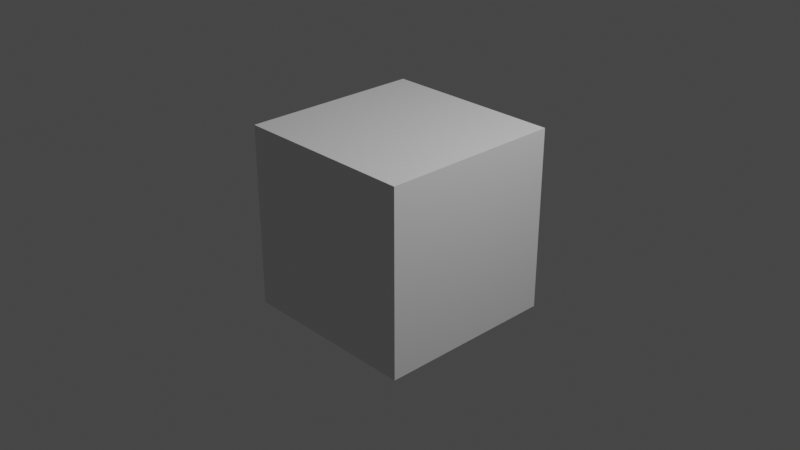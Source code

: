 # Source: 12452_autosave.blend  (saved by Blender 2.93.20; exported with 4.5.12 LTS)
import bpy
from mathutils import Matrix  # noqa: F401  (used for matrix-valued properties, if any)

bpy.ops.wm.read_factory_settings(use_empty=True)
scene = bpy.context.scene
scene.name = 'Scene'

# ---- collections
col_collection = bpy.data.collections.new('Collection'); scene.collection.children.link(col_collection)

# ---- materials (node trees are filled in below, after node groups)
mat_material = bpy.data.materials.new('Material')
mat_material.alpha_threshold = 0.0
mat_material.use_transparent_shadow = False
mat_material.line_color = (0.0, 0.0, 0.0, 1.0)

# ---- material node trees
mat_material.use_nodes = True; mat_material.node_tree.nodes.clear()
_N = mat_material.node_tree.nodes; _L = mat_material.node_tree.links
n0 = _N.new('ShaderNodeOutputMaterial'); n0.name = 'Material Output'; n0.location = (300, 300)
n1 = _N.new('ShaderNodeBsdfPrincipled'); n1.name = 'Principled BSDF'; n1.location = (10, 300)
n1.distribution = 'GGX'
n1.subsurface_method = 'BURLEY'
n1.inputs[2].default_value = 0.4
n1.inputs[3].default_value = 1.45
n1.inputs[27].default_value = (0.0, 0.0, 0.0, 1.0)
n1.inputs[28].default_value = 1.0
_L.new(n1.outputs[0], n0.inputs[0])
n0.is_active_output = True

# ---- world
world_world = bpy.data.worlds.new('World'); scene.world = world_world
world_world.use_nodes = True; world_world.node_tree.nodes.clear()
_N = world_world.node_tree.nodes; _L = world_world.node_tree.links
n0 = _N.new('ShaderNodeOutputWorld'); n0.name = 'World Output'; n0.location = (300, 300)
n1 = _N.new('ShaderNodeBackground'); n1.name = 'Background'; n1.location = (10, 300)
n1.inputs[0].default_value = (0.05088, 0.05088, 0.05088, 1.0)
_L.new(n1.outputs[0], n0.inputs[0])
n0.is_active_output = True
world_world.color = (0.05088, 0.05088, 0.05088)
world_world.use_sun_shadow = False
world_world.sun_shadow_jitter_overblur = 0.0

# ---- cameras
cam_camera = bpy.data.cameras.new('Camera')
cam_camera.clip_end = 100.0
cam_camera.ortho_scale = 7.314

# ---- lights
light_light = bpy.data.lights.new('Light', 'POINT')
light_light.transmission_factor = 0.0
light_light.energy = 1000.0
light_light.shadow_soft_size = 0.1
light_light.shadow_maximum_resolution = 0.006
light_light.use_absolute_resolution = True

# ---- meshes
me_cube = bpy.data.meshes.new('Cube')
me_cube.from_pydata([(1.0, 1.0, 1.0), (1.0, 1.0, -1.0), (1.0, -1.0, 1.0), (1.0, -1.0, -1.0), (-1.0, 1.0, 1.0), (-1.0, 1.0, -1.0), (-1.0, -1.0, 1.0), (-1.0, -1.0, -1.0)], [], [(0, 4, 6, 2), (3, 2, 6, 7), (7, 6, 4, 5), (5, 1, 3, 7), (1, 0, 2, 3), (5, 4, 0, 1)])
_uv = me_cube.uv_layers.new(name='UVMap')
_uv.uv.foreach_set('vector', [0.625, 0.5, 0.875, 0.5, 0.875, 0.75, 0.625, 0.75, 0.375, 0.75, 0.625, 0.75, 0.625, 1.0, 0.375, 1.0, 0.375, 0.0, 0.625, 0.0, 0.625, 0.25, 0.375, 0.25, 0.125, 0.5, 0.375, 0.5, 0.375, 0.75, 0.125, 0.75, 0.375, 0.5, 0.625, 0.5, 0.625, 0.75, 0.375, 0.75, 0.375, 0.25, 0.625, 0.25, 0.625, 0.5, 0.375, 0.5])
me_cube.materials.append(mat_material)
me_cube.use_remesh_preserve_volume = False
me_cube.use_remesh_preserve_attributes = False
me_cube.use_mirror_vertex_groups = False
me_cube.update()

# ---- objects
ob_cube = bpy.data.objects.new('Cube', me_cube)
ob_light = bpy.data.objects.new('Light', light_light)
ob_camera = bpy.data.objects.new('Camera', cam_camera)

# ---- transforms, parenting, visibility, modifiers, constraints
ob_cube.location = (-1.0, -2.0, 0.5)
ob_cube.lock_rotations_4d = False
ob_cube.empty_display_type = 'ARROWS'
ob_cube.lineart.crease_threshold = 0.0
ob_light.location = (3.076, -0.9945, 6.404)
ob_light.rotation_euler = (0.6503, 0.05522, 1.866)
ob_light.lock_rotations_4d = False
ob_light.empty_display_type = 'ARROWS'
ob_light.color = (0.0, 0.0, 0.0, 0.0)
ob_light.lineart.crease_threshold = 0.0
ob_camera.location = (6.359, -8.926, 5.458)
ob_camera.rotation_euler = (1.109, 0.0, 0.8149)
ob_camera.lock_rotations_4d = False
ob_camera.empty_display_type = 'ARROWS'
ob_camera.color = (0.0, 0.0, 0.0, 0.0)
ob_camera.display_type = 'WIRE'
ob_camera.lineart.crease_threshold = 0.0

# ---- collection membership
col_collection.objects.link(ob_cube)
col_collection.objects.link(ob_light)
col_collection.objects.link(ob_camera)

# ---- scene / render settings (as saved in the file)
scene.camera = ob_camera
scene.frame_start = 1; scene.frame_end = 250; scene.frame_set(1)
scene.render.engine = 'BLENDER_EEVEE_NEXT'
scene.cycles.use_denoising = False
scene.cycles.samples = 128
scene.cycles.sampling_pattern = 'TABULATED_SOBOL'
scene.cycles.use_adaptive_sampling = False
scene.cycles.use_light_tree = False
scene.view_settings.view_transform = 'Filmic'
bpy.context.view_layer.update()
